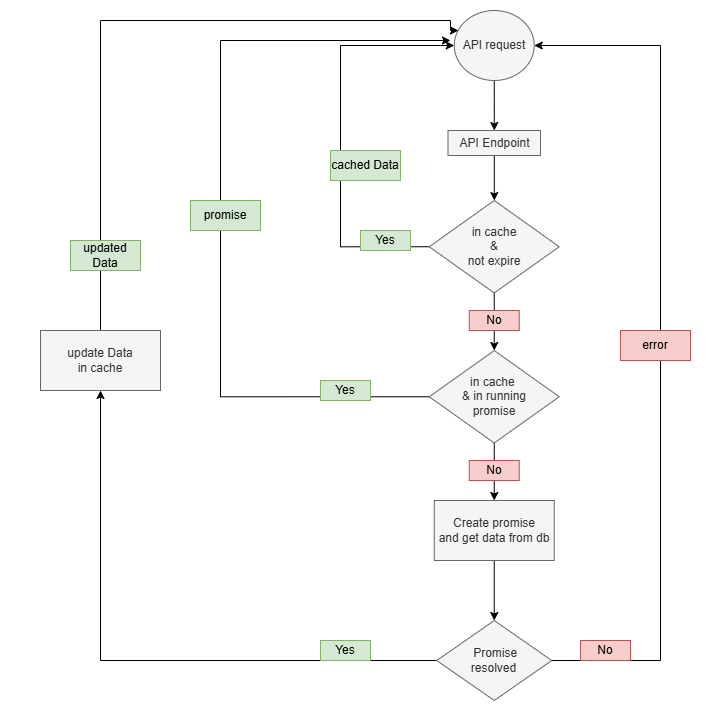

The diagram above was exported from draw.io. Its source (the exported page's mxGraphModel, read from the mxfile embedded in the PNG):
<mxGraphModel dx="2276" dy="875" grid="1" gridSize="10" guides="1" tooltips="1" connect="1" arrows="1" fold="1" page="1" pageScale="1" pageWidth="850" pageHeight="1100" math="0" shadow="0">
  <root>
    <mxCell id="0" />
    <mxCell id="1" parent="0" />
    <mxCell id="UL6D191_sNMncgfn3Dsa-36" parent="1" style="rounded=0;whiteSpace=wrap;html=1;strokeColor=none;" value="" vertex="1">
      <mxGeometry height="720" width="710" x="-380" as="geometry" />
    </mxCell>
    <mxCell id="UL6D191_sNMncgfn3Dsa-3" edge="1" parent="1" source="UL6D191_sNMncgfn3Dsa-1" style="edgeStyle=orthogonalEdgeStyle;rounded=0;orthogonalLoop=1;jettySize=auto;html=1;" target="UL6D191_sNMncgfn3Dsa-2" value="">
      <mxGeometry relative="1" as="geometry" />
    </mxCell>
    <mxCell id="UL6D191_sNMncgfn3Dsa-1" parent="1" style="ellipse;whiteSpace=wrap;html=1;fillColor=#f5f5f5;fontColor=#333333;strokeColor=#666666;" value="API request" vertex="1">
      <mxGeometry height="70" width="80" x="73.75" y="10" as="geometry" />
    </mxCell>
    <mxCell id="UL6D191_sNMncgfn3Dsa-5" edge="1" parent="1" source="UL6D191_sNMncgfn3Dsa-2" style="edgeStyle=orthogonalEdgeStyle;rounded=0;orthogonalLoop=1;jettySize=auto;html=1;" target="UL6D191_sNMncgfn3Dsa-4" value="">
      <mxGeometry relative="1" as="geometry" />
    </mxCell>
    <mxCell id="UL6D191_sNMncgfn3Dsa-2" parent="1" style="whiteSpace=wrap;html=1;fillColor=#f5f5f5;fontColor=#333333;strokeColor=#666666;" value="API Endpoint" vertex="1">
      <mxGeometry height="25" width="92.5" x="67.5" y="130" as="geometry" />
    </mxCell>
    <mxCell id="UL6D191_sNMncgfn3Dsa-18" edge="1" parent="1" source="UL6D191_sNMncgfn3Dsa-4" style="edgeStyle=orthogonalEdgeStyle;rounded=0;orthogonalLoop=1;jettySize=auto;html=1;exitX=0;exitY=0.5;exitDx=0;exitDy=0;entryX=0;entryY=0.5;entryDx=0;entryDy=0;" target="UL6D191_sNMncgfn3Dsa-1">
      <mxGeometry relative="1" as="geometry">
        <Array as="points">
          <mxPoint x="-40" y="246" />
          <mxPoint x="-40" y="45" />
        </Array>
      </mxGeometry>
    </mxCell>
    <mxCell id="UL6D191_sNMncgfn3Dsa-21" edge="1" parent="1" source="UL6D191_sNMncgfn3Dsa-4" style="edgeStyle=orthogonalEdgeStyle;rounded=0;orthogonalLoop=1;jettySize=auto;html=1;exitX=0.5;exitY=1;exitDx=0;exitDy=0;" target="UL6D191_sNMncgfn3Dsa-7">
      <mxGeometry relative="1" as="geometry" />
    </mxCell>
    <mxCell id="UL6D191_sNMncgfn3Dsa-4" parent="1" style="rhombus;whiteSpace=wrap;html=1;fillColor=#f5f5f5;fontColor=#333333;strokeColor=#666666;" value="in cache&lt;div&gt;&amp;amp;&lt;/div&gt;&lt;div&gt;not expire&lt;/div&gt;" vertex="1">
      <mxGeometry height="92.5" width="130" x="48.75" y="200" as="geometry" />
    </mxCell>
    <mxCell id="UL6D191_sNMncgfn3Dsa-12" edge="1" parent="1" source="UL6D191_sNMncgfn3Dsa-7" style="edgeStyle=orthogonalEdgeStyle;rounded=0;orthogonalLoop=1;jettySize=auto;html=1;" target="UL6D191_sNMncgfn3Dsa-11" value="">
      <mxGeometry relative="1" as="geometry" />
    </mxCell>
    <mxCell id="UL6D191_sNMncgfn3Dsa-19" edge="1" parent="1" source="UL6D191_sNMncgfn3Dsa-7" style="edgeStyle=orthogonalEdgeStyle;rounded=0;orthogonalLoop=1;jettySize=auto;html=1;exitX=0;exitY=0.5;exitDx=0;exitDy=0;">
      <mxGeometry relative="1" as="geometry">
        <Array as="points">
          <mxPoint x="-160" y="396" />
          <mxPoint x="-160" y="40" />
        </Array>
        <mxPoint x="70" y="40" as="targetPoint" />
      </mxGeometry>
    </mxCell>
    <mxCell id="UL6D191_sNMncgfn3Dsa-7" parent="1" style="rhombus;whiteSpace=wrap;html=1;fillColor=#f5f5f5;fontColor=#333333;strokeColor=#666666;" value="in cache&amp;nbsp;&lt;div&gt;&amp;amp; in running&lt;/div&gt;&lt;div&gt;promise&lt;/div&gt;" vertex="1">
      <mxGeometry height="92.5" width="130" x="48.75" y="350" as="geometry" />
    </mxCell>
    <mxCell id="UL6D191_sNMncgfn3Dsa-22" edge="1" parent="1" source="UL6D191_sNMncgfn3Dsa-11" style="edgeStyle=orthogonalEdgeStyle;rounded=0;orthogonalLoop=1;jettySize=auto;html=1;exitX=0.5;exitY=1;exitDx=0;exitDy=0;entryX=0.5;entryY=0;entryDx=0;entryDy=0;" target="UL6D191_sNMncgfn3Dsa-13">
      <mxGeometry relative="1" as="geometry" />
    </mxCell>
    <mxCell id="UL6D191_sNMncgfn3Dsa-11" parent="1" style="whiteSpace=wrap;html=1;fillColor=#f5f5f5;fontColor=#333333;strokeColor=#666666;" value="Create promise&lt;div&gt;and get data from db&lt;/div&gt;" vertex="1">
      <mxGeometry height="60" width="120" x="53.75" y="500" as="geometry" />
    </mxCell>
    <mxCell id="UL6D191_sNMncgfn3Dsa-23" edge="1" parent="1" source="UL6D191_sNMncgfn3Dsa-13" style="edgeStyle=orthogonalEdgeStyle;rounded=0;orthogonalLoop=1;jettySize=auto;html=1;exitX=1;exitY=0.5;exitDx=0;exitDy=0;entryX=1;entryY=0.5;entryDx=0;entryDy=0;" target="UL6D191_sNMncgfn3Dsa-1">
      <mxGeometry relative="1" as="geometry">
        <Array as="points">
          <mxPoint x="280" y="660" />
          <mxPoint x="280" y="45" />
        </Array>
      </mxGeometry>
    </mxCell>
    <mxCell id="YHq4EaNZyvUYNMq9eeJd-2" edge="1" parent="1" source="UL6D191_sNMncgfn3Dsa-13" style="edgeStyle=orthogonalEdgeStyle;rounded=0;orthogonalLoop=1;jettySize=auto;html=1;exitX=0;exitY=0.5;exitDx=0;exitDy=0;entryX=0.5;entryY=1;entryDx=0;entryDy=0;" target="YHq4EaNZyvUYNMq9eeJd-1">
      <mxGeometry relative="1" as="geometry" />
    </mxCell>
    <mxCell id="UL6D191_sNMncgfn3Dsa-13" parent="1" style="rhombus;whiteSpace=wrap;html=1;fillColor=#f5f5f5;fontColor=#333333;strokeColor=#666666;" value="&amp;nbsp;Promise&lt;div&gt;resolved&lt;/div&gt;" vertex="1">
      <mxGeometry height="80" width="115" x="56.25" y="620" as="geometry" />
    </mxCell>
    <mxCell id="UL6D191_sNMncgfn3Dsa-24" parent="1" style="text;html=1;whiteSpace=wrap;strokeColor=#82b366;fillColor=#d5e8d4;align=center;verticalAlign=middle;rounded=0;" value="Yes" vertex="1">
      <mxGeometry height="20" width="50" x="-20" y="230" as="geometry" />
    </mxCell>
    <mxCell id="UL6D191_sNMncgfn3Dsa-26" parent="1" style="text;html=1;whiteSpace=wrap;strokeColor=#82b366;fillColor=#d5e8d4;align=center;verticalAlign=middle;rounded=0;" value="cached Data" vertex="1">
      <mxGeometry height="30" width="70" x="-50" y="150" as="geometry" />
    </mxCell>
    <mxCell id="UL6D191_sNMncgfn3Dsa-27" parent="1" style="text;html=1;whiteSpace=wrap;strokeColor=#82b366;fillColor=#d5e8d4;align=center;verticalAlign=middle;rounded=0;" value="promise" vertex="1">
      <mxGeometry height="30" width="70" x="-190" y="200" as="geometry" />
    </mxCell>
    <mxCell id="UL6D191_sNMncgfn3Dsa-30" parent="1" style="text;html=1;whiteSpace=wrap;strokeColor=#b85450;fillColor=#f8cecc;align=center;verticalAlign=middle;rounded=0;" value="error" vertex="1">
      <mxGeometry height="30" width="70" x="240" y="330" as="geometry" />
    </mxCell>
    <mxCell id="UL6D191_sNMncgfn3Dsa-31" parent="1" style="text;html=1;whiteSpace=wrap;strokeColor=#82b366;fillColor=#d5e8d4;align=center;verticalAlign=middle;rounded=0;" value="Yes" vertex="1">
      <mxGeometry height="20" width="50" x="-60" y="380" as="geometry" />
    </mxCell>
    <mxCell id="UL6D191_sNMncgfn3Dsa-32" parent="1" style="text;html=1;whiteSpace=wrap;strokeColor=#82b366;fillColor=#d5e8d4;align=center;verticalAlign=middle;rounded=0;" value="Yes" vertex="1">
      <mxGeometry height="20" width="50" x="-60" y="640" as="geometry" />
    </mxCell>
    <mxCell id="UL6D191_sNMncgfn3Dsa-33" parent="1" style="text;html=1;whiteSpace=wrap;strokeColor=#b85450;fillColor=#f8cecc;align=center;verticalAlign=middle;rounded=0;" value="No" vertex="1">
      <mxGeometry height="20" width="50" x="200" y="640" as="geometry" />
    </mxCell>
    <mxCell id="UL6D191_sNMncgfn3Dsa-34" parent="1" style="text;html=1;whiteSpace=wrap;strokeColor=#b85450;fillColor=#f8cecc;align=center;verticalAlign=middle;rounded=0;" value="No" vertex="1">
      <mxGeometry height="20" width="50" x="88.75" y="310" as="geometry" />
    </mxCell>
    <mxCell id="UL6D191_sNMncgfn3Dsa-35" parent="1" style="text;html=1;whiteSpace=wrap;strokeColor=#b85450;fillColor=#f8cecc;align=center;verticalAlign=middle;rounded=0;fontStyle=1" value="&lt;span style=&quot;font-weight: normal;&quot;&gt;No&lt;/span&gt;" vertex="1">
      <mxGeometry height="20" width="50" x="88.75" y="460" as="geometry" />
    </mxCell>
    <mxCell id="YHq4EaNZyvUYNMq9eeJd-3" edge="1" parent="1" source="YHq4EaNZyvUYNMq9eeJd-1" style="edgeStyle=orthogonalEdgeStyle;rounded=0;orthogonalLoop=1;jettySize=auto;html=1;exitX=0.5;exitY=0;exitDx=0;exitDy=0;entryX=0.053;entryY=0.286;entryDx=0;entryDy=0;entryPerimeter=0;" target="UL6D191_sNMncgfn3Dsa-1">
      <mxGeometry relative="1" as="geometry">
        <Array as="points">
          <mxPoint x="-280" y="20" />
          <mxPoint x="70" y="20" />
          <mxPoint x="70" y="30" />
        </Array>
      </mxGeometry>
    </mxCell>
    <mxCell id="YHq4EaNZyvUYNMq9eeJd-1" parent="1" style="whiteSpace=wrap;html=1;fillColor=#f5f5f5;fontColor=#333333;strokeColor=#666666;" value="update Data&lt;div&gt;in cache&lt;/div&gt;" vertex="1">
      <mxGeometry height="60" width="120" x="-340" y="330" as="geometry" />
    </mxCell>
    <mxCell id="UL6D191_sNMncgfn3Dsa-29" parent="1" style="text;html=1;whiteSpace=wrap;strokeColor=#82b366;fillColor=#d5e8d4;align=center;verticalAlign=middle;rounded=0;" value="updated Data" vertex="1">
      <mxGeometry height="30" width="70" x="-310" y="240" as="geometry" />
    </mxCell>
  </root>
</mxGraphModel>